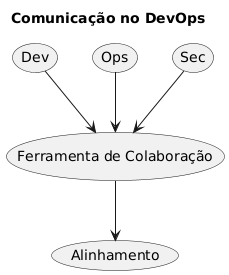

The diagram above was rendered by PlantUML. Its source (embedded in the PNG):
@startuml
title Comunicação no DevOps
(Dev) --> (Ferramenta de Colaboração)
(Ops) --> (Ferramenta de Colaboração)
(Sec) --> (Ferramenta de Colaboração)
(Ferramenta de Colaboração) --> (Alinhamento)
@enduml